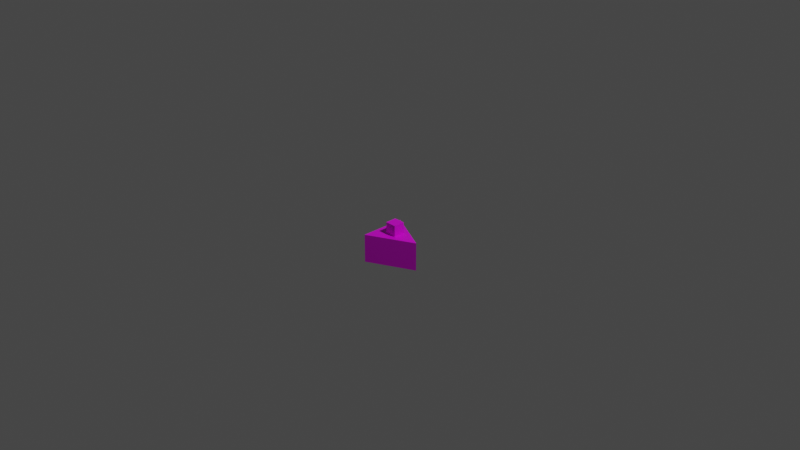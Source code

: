 # Source: foodz_pumpkin_cake.blend  (saved by Blender 2.83.19; exported with 4.5.12 LTS)
import bpy
from mathutils import Matrix  # noqa: F401  (used for matrix-valued properties, if any)

bpy.ops.wm.read_factory_settings(use_empty=True)
scene = bpy.context.scene
scene.name = 'Scene'

# ---- collections
col_collection = bpy.data.collections.new('Collection'); scene.collection.children.link(col_collection)

# ---- images (referenced by path relative to the original .blend; pixels are not part of the script)
import os
ASSET_DIR = os.environ.get("B2B_ASSET_DIR", "")  # directory of the original .blend (textures are referenced by path, not embedded)
HERE = os.path.dirname(os.path.abspath(__file__))  # packed textures are extracted next to this script under _unpacked/

def load_image(name, relpath, width, height, colorspace="sRGB"):
    """Load a texture the original file referenced (path relative to the .blend, or extracted next to this script)."""
    p = next((c for c in (os.path.join(HERE, relpath), os.path.join(ASSET_DIR, relpath)) if relpath and os.path.exists(c)), "")
    if p:
        img = bpy.data.images.load(p, check_existing=True)
        img.name = name
    else:  # same state as the original file: an image datablock whose file is absent (Cycles renders it pink)
        img = bpy.data.images.new(name, width, height)
        img.source = "FILE"
        img.filepath = "//" + (relpath or name)
    img.colorspace_settings.name = colorspace
    return img
img_untitled_006 = load_image('Untitled.006', 'foodz_pumpkin_cake.png', 1024, 1024, 'sRGB')

# ---- materials (node trees are filled in below, after node groups)
mat_material = bpy.data.materials.new('Material')
mat_material.use_transparent_shadow = False

# ---- material node trees
mat_material.use_nodes = True; mat_material.node_tree.nodes.clear()
_N = mat_material.node_tree.nodes; _L = mat_material.node_tree.links
n0 = _N.new('ShaderNodeBsdfPrincipled'); n0.name = 'Principled BSDF'; n0.location = (10, 300)
n0.distribution = 'GGX'
n0.subsurface_method = 'BURLEY'
n0.inputs[3].default_value = 1.45
n0.inputs[27].default_value = (0.0, 0.0, 0.0, 1.0)
n0.inputs[28].default_value = 1.0
n1 = _N.new('ShaderNodeOutputMaterial'); n1.name = 'Material Output'; n1.location = (300, 300)
n2 = _N.new('ShaderNodeTexImage'); n2.name = 'Image Texture'; n2.location = (-280, 274)
n2.image = img_untitled_006
n2.interpolation = 'Closest'
_L.new(n0.outputs[0], n1.inputs[0])
_L.new(n2.outputs[0], n0.inputs[0])
n1.is_active_output = True

# ---- world
world_world = bpy.data.worlds.new('World'); scene.world = world_world
world_world.use_nodes = True; world_world.node_tree.nodes.clear()
_N = world_world.node_tree.nodes; _L = world_world.node_tree.links
n0 = _N.new('ShaderNodeOutputWorld'); n0.name = 'World Output'; n0.location = (300, 300)
n1 = _N.new('ShaderNodeBackground'); n1.name = 'Background'; n1.location = (10, 300)
n1.inputs[0].default_value = (0.05088, 0.05088, 0.05088, 1.0)
_L.new(n1.outputs[0], n0.inputs[0])
n0.is_active_output = True
world_world.color = (0.05088, 0.05088, 0.05088)
world_world.use_sun_shadow = False
world_world.sun_shadow_jitter_overblur = 0.0

# ---- cameras
cam_camera = bpy.data.cameras.new('Camera')
cam_camera.clip_end = 100.0
cam_camera.ortho_scale = 7.314

# ---- lights
light_light = bpy.data.lights.new('Light', 'POINT')
light_light.transmission_factor = 0.0
light_light.energy = 1000.0
light_light.shadow_soft_size = 0.1
light_light.shadow_maximum_resolution = 0.006
light_light.use_absolute_resolution = True

# ---- meshes
me_converted_out = bpy.data.meshes.new('converted_out')
me_converted_out.from_pydata([(0.25, -0.5, 2.186e-08), (0.25, -0.1875, 8.196e-09), (-0.25, -0.5, -0.25), (-0.25, -0.5, 0.25), (-0.25, -0.1875, 0.25), (-0.25, -0.1875, -0.25), (-0.125, -0.1875, 0.0625), (-0.125, -0.0625, 0.0625), (-0.125, -0.1875, -0.0625), (-0.125, -0.0625, -0.0625), (0.0, -0.1875, 0.0625), (0.0, -0.0625, 0.0625), (0.0, -0.1875, -0.0625), (0.0, -0.0625, -0.0625)], [], [(2, 3, 4, 5), (5, 1, 0, 2), (4, 1, 5), (6, 7, 9, 8), (8, 9, 13, 12), (12, 13, 11, 10), (10, 11, 7, 6), (13, 9, 7, 11), (4, 3, 0, 1), (2, 0, 3)])
_uv = me_converted_out.uv_layers.new(name='UVMap')
_uv.uv.foreach_set('vector', [0.3125, 1.0, 0.3125, 0.5, 0.625, 0.5, 0.625, 1.0, 0.3125, 1.0, 0.3125, 0.5, 0.0, 0.5, 0.0, 1.0, 0.0, 0.0, 0.25, 0.5, 0.5, 0.0, 0.875, 0.375, 0.875, 0.25, 1.0, 0.25, 1.0, 0.375, 0.875, 0.375, 1.0, 0.375, 1.0, 0.5, 0.875, 0.5, 1.0, 0.0, 1.0, 0.125, 0.875, 0.125, 0.875, 0.0, 1.0, 0.125, 1.0, 0.25, 0.875, 0.25, 0.875, 0.125, 1.0, 0.125, 0.875, 0.125, 0.875, 0.0, 1.0, 0.0, 0.3125, 1.0, 0.0, 1.0, 0.0, 0.5, 0.3125, 0.5, 0.875, 0.5, 0.375, 0.5, 0.625, 0.0])
me_converted_out.materials.append(mat_material)
me_converted_out.use_remesh_fix_poles = True
me_converted_out.use_remesh_preserve_attributes = False
me_converted_out.use_mirror_vertex_groups = False
me_converted_out.update()

# ---- objects
ob_light = bpy.data.objects.new('Light', light_light)
ob_camera = bpy.data.objects.new('Camera', cam_camera)
ob_cake = bpy.data.objects.new('cake', me_converted_out)

# ---- transforms, parenting, visibility, modifiers, constraints
ob_light.location = (4.076, 1.005, 5.904)
ob_light.rotation_euler = (0.6503, 0.05522, 1.866)
ob_light.lock_rotations_4d = False
ob_light.empty_display_type = 'ARROWS'
ob_light.color = (0.0, 0.0, 0.0, 0.0)
ob_light.lineart.crease_threshold = 0.0
ob_camera.location = (7.359, -6.926, 4.958)
ob_camera.rotation_euler = (1.109, 0.0, 0.8149)
ob_camera.lock_rotations_4d = False
ob_camera.empty_display_type = 'ARROWS'
ob_camera.color = (0.0, 0.0, 0.0, 0.0)
ob_camera.display_type = 'WIRE'
ob_camera.lineart.crease_threshold = 0.0
ob_cake.location = (0.0, 0.0, 0.0)
ob_cake.rotation_euler = (1.571, -0.0, 0.0)
ob_cake.lineart.crease_threshold = 0.0

# ---- collection membership
col_collection.objects.link(ob_light)
col_collection.objects.link(ob_camera)
col_collection.objects.link(ob_cake)

# ---- scene / render settings (as saved in the file)
scene.camera = ob_camera
scene.frame_start = 1; scene.frame_end = 250; scene.frame_set(1)
scene.render.engine = 'BLENDER_EEVEE_NEXT'
scene.cycles.use_denoising = False
scene.cycles.samples = 128
scene.cycles.sampling_pattern = 'TABULATED_SOBOL'
scene.cycles.use_adaptive_sampling = False
scene.cycles.use_light_tree = False
scene.view_settings.view_transform = 'Filmic'
bpy.context.view_layer.update()
